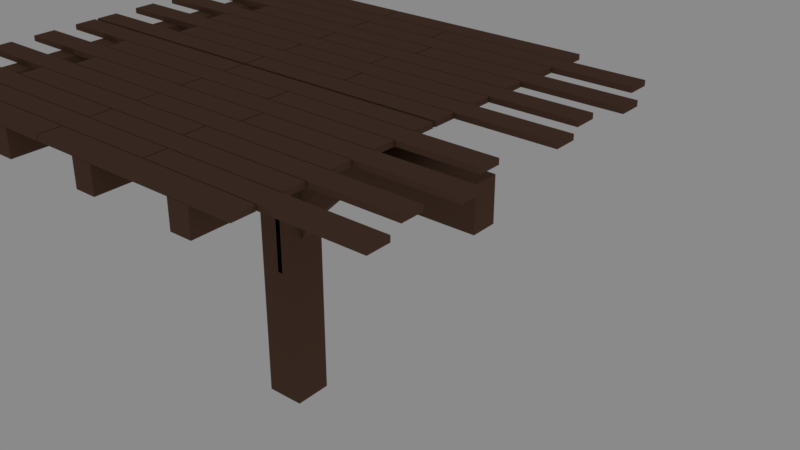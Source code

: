 # Source: Sketchfab_2017_11_01_17_15_02.blend  (saved by Blender 2.78.0; exported with 4.5.12 LTS)
import bpy
from mathutils import Matrix  # noqa: F401  (used for matrix-valued properties, if any)

bpy.ops.wm.read_factory_settings(use_empty=True)
scene = bpy.context.scene
scene.name = 'Scene'

# ---- collections
col_collection_1 = bpy.data.collections.new('Collection 1'); scene.collection.children.link(col_collection_1)
col_collection_2 = bpy.data.collections.new('Collection 2'); scene.collection.children.link(col_collection_2)

# ---- materials (node trees are filled in below, after node groups)
mat_wood_1 = bpy.data.materials.new('wood_1')
mat_wood_1.alpha_threshold = 0.0
mat_wood_1.diffuse_color = (0.147, 0.08228, 0.05613, 1.0)
mat_wood_1.roughness = 0.5
mat_bois = bpy.data.materials.new('bois')
mat_bois.alpha_threshold = 0.0
mat_bois.diffuse_color = (0.147, 0.08228, 0.05613, 1.0)
mat_bois.roughness = 0.5

# ---- material node trees
mat_wood_1.use_nodes = True; mat_wood_1.node_tree.nodes.clear()
_N = mat_wood_1.node_tree.nodes; _L = mat_wood_1.node_tree.links
n0 = _N.new('ShaderNodeOutputMaterial'); n0.name = 'Material Output'; n0.location = (300, 300)
n1 = _N.new('ShaderNodeBsdfDiffuse'); n1.name = 'Diffuse BSDF'; n1.location = (10, 300)
n1.inputs[0].default_value = (0.147, 0.08228, 0.05613, 1.0)
_L.new(n1.outputs[0], n0.inputs[0])
n0.is_active_output = True
mat_bois.use_nodes = True; mat_bois.node_tree.nodes.clear()
_N = mat_bois.node_tree.nodes; _L = mat_bois.node_tree.links
n0 = _N.new('ShaderNodeOutputMaterial'); n0.name = 'Material Output'; n0.location = (300, 300)
n1 = _N.new('ShaderNodeBsdfDiffuse'); n1.name = 'Diffuse BSDF'; n1.location = (10, 300)
n1.inputs[0].default_value = (0.147, 0.08228, 0.05613, 1.0)
_L.new(n1.outputs[0], n0.inputs[0])
n0.is_active_output = True

# ---- world
world_world = bpy.data.worlds.new('World'); scene.world = world_world
world_world.use_nodes = True; world_world.node_tree.nodes.clear()
_N = world_world.node_tree.nodes; _L = world_world.node_tree.links
n0 = _N.new('ShaderNodeOutputWorld'); n0.name = 'World Output'; n0.location = (300, 300)
n1 = _N.new('ShaderNodeBackground'); n1.name = 'Background'; n1.location = (10, 300)
n1.inputs[0].default_value = (0.05088, 0.05088, 0.05088, 1.0)
n1.inputs[1].default_value = 5.0
_L.new(n1.outputs[0], n0.inputs[0])
n0.is_active_output = True
world_world.color = (0.05088, 0.05088, 0.05088)
world_world.use_sun_shadow = False
world_world.sun_shadow_jitter_overblur = 0.0
world_world.cycles.sampling_method = 'MANUAL'

# ---- meshes
me_cube_004 = bpy.data.meshes.new('Cube.004')
me_cube_004.from_pydata([(-2.0, -0.12, 2.3), (-2.0, -0.12, 2.7), (-2.0, 0.12, 2.3), (-2.0, 0.12, 2.7), (2.0, -0.12, 2.3), (2.0, -0.12, 2.7), (2.0, 0.12, 2.3), (2.0, 0.12, 2.7), (-0.18, 0.18, 2.384e-07), (-0.18, 0.18, 2.946), (0.18, 0.18, 2.384e-07), (0.18, 0.18, 2.946), (-0.18, -0.18, 2.384e-07), (-0.18, -0.18, 2.946), (0.18, -0.18, 2.384e-07), (0.18, -0.18, 2.946), (-0.3229, 0.0648, 1.859), (-0.3613, 0.0648, 2.126), (-0.18, 0.0648, 1.621), (-0.18, 0.0648, 1.937), (-0.3229, -0.0648, 1.859), (-0.3613, -0.0648, 2.126), (-0.18, -0.0648, 1.621), (-0.18, -0.0648, 1.937), (-0.5318, 0.0648, 2.066), (-0.5763, 0.0648, 2.249), (-0.5763, -0.0648, 2.249), (-0.5318, -0.0648, 2.066), (-0.8137, 0.0648, 2.249), (-0.6723, 0.0648, 2.249), (-0.6723, -0.0648, 2.249), (-0.8137, -0.0648, 2.249), (-1.004, 0.09693, 2.249), (-1.004, 0.09693, 2.299), (-0.4263, 0.09693, 2.249), (-0.4263, 0.09693, 2.299), (-1.004, -0.09693, 2.249), (-1.004, -0.09693, 2.299), (-0.4263, -0.09693, 2.249), (-0.4263, -0.09693, 2.299), (0.3229, 0.0648, 1.859), (0.3613, 0.0648, 2.126), (0.18, 0.0648, 1.621), (0.18, 0.0648, 1.937), (0.3229, -0.0648, 1.859), (0.3613, -0.0648, 2.126), (0.18, -0.0648, 1.621), (0.18, -0.0648, 1.937), (0.5318, 0.0648, 2.066), (0.5763, 0.0648, 2.249), (0.5763, -0.0648, 2.249), (0.5318, -0.0648, 2.066), (0.8137, 0.0648, 2.249), (0.6723, 0.0648, 2.249), (0.6723, -0.0648, 2.249), (0.8137, -0.0648, 2.249), (1.004, 0.09693, 2.249), (1.004, 0.09693, 2.299), (0.4263, 0.09693, 2.249), (0.4263, 0.09693, 2.299), (1.004, -0.09693, 2.249), (1.004, -0.09693, 2.299), (0.4263, -0.09693, 2.249), (0.4263, -0.09693, 2.299)], [], [(0, 1, 3, 2), (2, 3, 7, 6), (6, 7, 5, 4), (4, 5, 1, 0), (2, 6, 4, 0), (7, 3, 1, 5), (8, 9, 11, 10), (10, 11, 15, 14), (14, 15, 13, 12), (12, 13, 9, 8), (15, 11, 9, 13), (16, 17, 19, 18), (40, 48, 51, 44), (22, 23, 21, 20), (16, 20, 27, 24), (18, 22, 20, 16), (23, 19, 17, 21), (46, 44, 45, 47), (21, 17, 25, 26), (20, 21, 26, 27), (17, 16, 24, 25), (40, 42, 43, 41), (27, 26, 30, 31), (24, 27, 31, 28), (25, 24, 28, 29), (32, 33, 35, 34), (34, 35, 39, 38), (38, 39, 37, 36), (36, 37, 33, 32), (34, 38, 36, 32), (39, 35, 33, 37), (42, 40, 44, 46), (47, 45, 41, 43), (45, 50, 49, 41), (44, 51, 50, 45), (41, 49, 48, 40), (51, 55, 54, 50), (48, 52, 55, 51), (49, 53, 52, 48), (56, 58, 59, 57), (58, 62, 63, 59), (62, 60, 61, 63), (60, 56, 57, 61), (58, 56, 60, 62), (63, 61, 57, 59)])
me_cube_004.materials.append(mat_wood_1)
me_cube_004.use_remesh_preserve_volume = False
me_cube_004.use_remesh_preserve_attributes = False
me_cube_004.use_mirror_vertex_groups = False
me_cube_004.update()
me_cube_003 = bpy.data.meshes.new('Cube.003')
me_cube_003.from_pydata([(0.0, 1.759, 0.25), (0.0, 1.759, 0.3), (0.0, 1.971, 0.25), (0.0, 1.971, 0.3), (1.988, 1.759, 0.25), (1.988, 1.759, 0.3), (1.988, 1.971, 0.25), (1.988, 1.971, 0.3), (1.5, 1.971, 0.25), (0.5, 1.971, 0.25), (0.5, 1.971, 0.3), (1.5, 1.971, 0.3), (0.5, 1.759, 0.25), (1.5, 1.759, 0.25), (1.5, 1.759, 0.3), (0.5, 1.759, 0.3), (0.7416, 1.54, 0.25), (0.7416, 1.54, 0.3), (0.7416, 1.751, 0.25), (0.7416, 1.751, 0.3), (2.729, 1.54, 0.25), (2.729, 1.54, 0.3), (2.729, 1.751, 0.25), (2.729, 1.751, 0.3), (2.242, 1.751, 0.25), (1.742, 1.751, 0.25), (1.742, 1.751, 0.3), (2.242, 1.751, 0.3), (1.742, 1.54, 0.25), (2.242, 1.54, 0.25), (2.242, 1.54, 0.3), (1.742, 1.54, 0.3), (0.0, 1.32, 0.25), (0.0, 1.32, 0.3), (0.0, 1.532, 0.25), (0.0, 1.532, 0.3), (1.988, 1.32, 0.25), (1.988, 1.32, 0.3), (1.988, 1.532, 0.25), (1.988, 1.532, 0.3), (1.5, 1.532, 0.25), (1.0, 1.532, 0.25), (1.0, 1.532, 0.3), (1.5, 1.532, 0.3), (1.0, 1.32, 0.25), (1.5, 1.32, 0.25), (1.5, 1.32, 0.3), (1.0, 1.32, 0.3), (0.9173, 1.101, 0.25), (0.9173, 1.101, 0.3), (0.9173, 1.312, 0.25), (0.9173, 1.312, 0.3), (2.905, 1.101, 0.25), (2.905, 1.101, 0.3), (2.905, 1.312, 0.25), (2.905, 1.312, 0.3), (2.417, 1.312, 0.25), (1.917, 1.312, 0.25), (1.917, 1.312, 0.3), (2.417, 1.312, 0.3), (1.917, 1.101, 0.25), (2.417, 1.101, 0.25), (2.417, 1.101, 0.3), (1.917, 1.101, 0.3), (0.0, 0.8812, 0.25), (0.0, 0.8812, 0.3), (0.0, 1.093, 0.25), (0.0, 1.093, 0.3), (1.988, 0.8812, 0.25), (1.988, 0.8812, 0.3), (1.988, 1.093, 0.25), (1.988, 1.093, 0.3), (1.5, 1.093, 0.25), (0.5, 1.093, 0.25), (0.5, 1.093, 0.3), (1.5, 1.093, 0.3), (0.5, 0.8812, 0.25), (1.5, 0.8812, 0.25), (1.5, 0.8812, 0.3), (0.5, 0.8812, 0.3), (0.7928, 0.6616, 0.25), (0.7928, 0.6616, 0.3), (0.7928, 0.8729, 0.25), (0.7928, 0.8729, 0.3), (2.781, 0.6616, 0.25), (2.781, 0.6616, 0.3), (2.781, 0.8729, 0.25), (2.781, 0.8729, 0.3), (2.293, 0.8729, 0.25), (1.793, 0.8729, 0.25), (1.793, 0.8729, 0.3), (2.293, 0.8729, 0.3), (1.793, 0.6616, 0.25), (2.293, 0.6616, 0.25), (2.293, 0.6616, 0.3), (1.793, 0.6616, 0.3), (0.0, 0.442, 0.25), (0.0, 0.442, 0.3), (0.0, 0.6533, 0.25), (0.0, 0.6533, 0.3), (1.988, 0.442, 0.25), (1.988, 0.442, 0.3), (1.988, 0.6533, 0.25), (1.988, 0.6533, 0.3), (1.5, 0.6533, 0.25), (1.0, 0.6533, 0.25), (1.0, 0.6533, 0.3), (1.5, 0.6533, 0.3), (1.0, 0.442, 0.25), (1.5, 0.442, 0.25), (1.5, 0.442, 0.3), (1.0, 0.442, 0.3), (0.9, 0.2224, 0.25), (0.9, 0.2224, 0.3), (0.9, 0.4338, 0.25), (0.9, 0.4338, 0.3), (2.888, 0.2224, 0.25), (2.888, 0.2224, 0.3), (2.888, 0.4338, 0.25), (2.888, 0.4338, 0.3), (2.4, 0.4338, 0.25), (1.9, 0.4338, 0.25), (1.9, 0.4338, 0.3), (2.4, 0.4338, 0.3), (1.9, 0.2224, 0.25), (2.4, 0.2224, 0.25), (2.4, 0.2224, 0.3), (1.9, 0.2224, 0.3), (0.0, 0.002845, 0.25), (0.0, 0.002845, 0.3), (0.0, 0.2142, 0.25), (0.0, 0.2142, 0.3), (1.988, 0.002845, 0.25), (1.988, 0.002845, 0.3), (1.988, 0.2142, 0.25), (1.988, 0.2142, 0.3), (1.5, 0.2142, 0.25), (0.5, 0.2142, 0.25), (0.5, 0.2142, 0.3), (1.5, 0.2142, 0.3), (0.5, 0.002845, 0.25), (1.5, 0.002845, 0.25), (1.5, 0.002845, 0.3), (0.5, 0.002845, 0.3), (0.4, 0.0001073, 0.0), (0.4, 0.0001073, 0.25), (0.4, 1.995, 0.0), (0.4, 1.995, 0.25), (0.6, 0.0001073, 0.0), (0.6, 0.0001073, 0.25), (0.6, 1.995, 0.0), (0.6, 1.995, 0.25), (1.4, 0.0001073, 0.0), (1.4, 0.0001073, 0.25), (1.4, 1.995, 0.0), (1.4, 1.995, 0.25), (1.6, 0.0001073, 0.0), (1.6, 0.0001073, 0.25), (1.6, 1.995, 0.0), (1.6, 1.995, 0.25)], [], [(0, 1, 3, 2), (8, 11, 7, 6), (6, 7, 5, 4), (12, 15, 1, 0), (8, 6, 4, 13), (10, 3, 1, 15), (7, 11, 14, 5), (8, 13, 12, 9), (2, 9, 12, 0), (14, 15, 12, 13), (4, 5, 14, 13), (10, 11, 8, 9), (2, 3, 10, 9), (42, 35, 33, 47), (16, 17, 19, 18), (24, 27, 23, 22), (22, 23, 21, 20), (19, 26, 25, 18), (24, 22, 20, 29), (18, 25, 28, 16), (23, 27, 30, 21), (27, 26, 31, 30), (28, 31, 17, 16), (25, 24, 29, 28), (20, 21, 30, 29), (29, 30, 31, 28), (58, 51, 49, 63), (25, 26, 27, 24), (32, 33, 35, 34), (40, 43, 39, 38), (38, 39, 37, 36), (35, 42, 41, 34), (40, 38, 36, 45), (34, 41, 44, 32), (39, 43, 46, 37), (43, 42, 47, 46), (44, 47, 33, 32), (41, 40, 45, 44), (36, 37, 46, 45), (45, 46, 47, 44), (74, 79, 78, 75), (41, 42, 43, 40), (48, 49, 51, 50), (56, 59, 55, 54), (54, 55, 53, 52), (51, 58, 57, 50), (56, 54, 52, 61), (50, 57, 60, 48), (55, 59, 62, 53), (59, 58, 63, 62), (60, 63, 49, 48), (57, 56, 61, 60), (52, 53, 62, 61), (61, 62, 63, 60), (90, 83, 81, 95), (57, 58, 59, 56), (64, 65, 67, 66), (72, 75, 71, 70), (70, 71, 69, 68), (76, 79, 65, 64), (72, 70, 68, 77), (74, 67, 65, 79), (71, 75, 78, 69), (72, 77, 76, 73), (66, 73, 76, 64), (78, 79, 76, 77), (68, 69, 78, 77), (74, 75, 72, 73), (66, 67, 74, 73), (106, 99, 97, 111), (80, 81, 83, 82), (88, 91, 87, 86), (86, 87, 85, 84), (83, 90, 89, 82), (88, 86, 84, 93), (82, 89, 92, 80), (87, 91, 94, 85), (91, 90, 95, 94), (92, 95, 81, 80), (89, 88, 93, 92), (84, 85, 94, 93), (93, 94, 95, 92), (122, 115, 113, 127), (89, 90, 91, 88), (96, 97, 99, 98), (104, 107, 103, 102), (102, 103, 101, 100), (99, 106, 105, 98), (104, 102, 100, 109), (98, 105, 108, 96), (103, 107, 110, 101), (107, 106, 111, 110), (108, 111, 97, 96), (105, 104, 109, 108), (100, 101, 110, 109), (109, 110, 111, 108), (138, 143, 142, 139), (105, 106, 107, 104), (112, 113, 115, 114), (120, 123, 119, 118), (118, 119, 117, 116), (115, 122, 121, 114), (120, 118, 116, 125), (114, 121, 124, 112), (119, 123, 126, 117), (123, 122, 127, 126), (124, 127, 113, 112), (121, 120, 125, 124), (116, 117, 126, 125), (125, 126, 127, 124), (121, 122, 123, 120), (128, 129, 131, 130), (136, 139, 135, 134), (134, 135, 133, 132), (140, 143, 129, 128), (136, 134, 132, 141), (138, 131, 129, 143), (135, 139, 142, 133), (136, 141, 140, 137), (130, 137, 140, 128), (142, 143, 140, 141), (132, 133, 142, 141), (138, 139, 136, 137), (130, 131, 138, 137), (144, 145, 147, 146), (146, 147, 151, 150), (150, 151, 149, 148), (148, 149, 145, 144), (146, 150, 148, 144), (151, 147, 145, 149), (152, 153, 155, 154), (154, 155, 159, 158), (158, 159, 157, 156), (156, 157, 153, 152), (154, 158, 156, 152), (159, 155, 153, 157), (10, 15, 14, 11), (26, 19, 17, 31)])
me_cube_003.materials.append(mat_bois)
me_cube_003.use_remesh_preserve_volume = False
me_cube_003.use_remesh_preserve_attributes = False
me_cube_003.use_mirror_vertex_groups = False
me_cube_003.update()
me_cube_002 = bpy.data.meshes.new('Cube.002')
me_cube_002.from_pydata([(0.0, 1.759, 0.25), (0.0, 1.759, 0.3), (0.0, 1.971, 0.25), (0.0, 1.971, 0.3), (1.988, 1.759, 0.25), (1.988, 1.759, 0.3), (1.988, 1.971, 0.25), (1.988, 1.971, 0.3), (1.5, 1.971, 0.25), (0.5, 1.971, 0.25), (0.5, 1.971, 0.3), (1.5, 1.971, 0.3), (0.5, 1.759, 0.25), (1.5, 1.759, 0.25), (1.5, 1.759, 0.3), (0.5, 1.759, 0.3), (0.7416, 1.54, 0.25), (0.7416, 1.54, 0.3), (0.7416, 1.751, 0.25), (0.7416, 1.751, 0.3), (2.729, 1.54, 0.25), (2.729, 1.54, 0.3), (2.729, 1.751, 0.25), (2.729, 1.751, 0.3), (2.242, 1.751, 0.25), (1.742, 1.751, 0.25), (1.742, 1.751, 0.3), (2.242, 1.751, 0.3), (1.742, 1.54, 0.25), (2.242, 1.54, 0.25), (2.242, 1.54, 0.3), (1.742, 1.54, 0.3), (0.0, 1.32, 0.25), (0.0, 1.32, 0.3), (0.0, 1.532, 0.25), (0.0, 1.532, 0.3), (1.988, 1.32, 0.25), (1.988, 1.32, 0.3), (1.988, 1.532, 0.25), (1.988, 1.532, 0.3), (1.5, 1.532, 0.25), (1.0, 1.532, 0.25), (1.0, 1.532, 0.3), (1.5, 1.532, 0.3), (1.0, 1.32, 0.25), (1.5, 1.32, 0.25), (1.5, 1.32, 0.3), (1.0, 1.32, 0.3), (0.9173, 1.101, 0.25), (0.9173, 1.101, 0.3), (0.9173, 1.312, 0.25), (0.9173, 1.312, 0.3), (2.905, 1.101, 0.25), (2.905, 1.101, 0.3), (2.905, 1.312, 0.25), (2.905, 1.312, 0.3), (2.417, 1.312, 0.25), (1.917, 1.312, 0.25), (1.917, 1.312, 0.3), (2.417, 1.312, 0.3), (1.917, 1.101, 0.25), (2.417, 1.101, 0.25), (2.417, 1.101, 0.3), (1.917, 1.101, 0.3), (0.0, 0.8812, 0.25), (0.0, 0.8812, 0.3), (0.0, 1.093, 0.25), (0.0, 1.093, 0.3), (1.988, 0.8812, 0.25), (1.988, 0.8812, 0.3), (1.988, 1.093, 0.25), (1.988, 1.093, 0.3), (1.5, 1.093, 0.25), (0.5, 1.093, 0.25), (0.5, 1.093, 0.3), (1.5, 1.093, 0.3), (0.5, 0.8812, 0.25), (1.5, 0.8812, 0.25), (1.5, 0.8812, 0.3), (0.5, 0.8812, 0.3), (0.7928, 0.6616, 0.25), (0.7928, 0.6616, 0.3), (0.7928, 0.8729, 0.25), (0.7928, 0.8729, 0.3), (2.781, 0.6616, 0.25), (2.781, 0.6616, 0.3), (2.781, 0.8729, 0.25), (2.781, 0.8729, 0.3), (2.293, 0.8729, 0.25), (1.793, 0.8729, 0.25), (1.793, 0.8729, 0.3), (2.293, 0.8729, 0.3), (1.793, 0.6616, 0.25), (2.293, 0.6616, 0.25), (2.293, 0.6616, 0.3), (1.793, 0.6616, 0.3), (0.0, 0.442, 0.25), (0.0, 0.442, 0.3), (0.0, 0.6533, 0.25), (0.0, 0.6533, 0.3), (1.988, 0.442, 0.25), (1.988, 0.442, 0.3), (1.988, 0.6533, 0.25), (1.988, 0.6533, 0.3), (1.5, 0.6533, 0.25), (1.0, 0.6533, 0.25), (1.0, 0.6533, 0.3), (1.5, 0.6533, 0.3), (1.0, 0.442, 0.25), (1.5, 0.442, 0.25), (1.5, 0.442, 0.3), (1.0, 0.442, 0.3), (0.9, 0.2224, 0.25), (0.9, 0.2224, 0.3), (0.9, 0.4338, 0.25), (0.9, 0.4338, 0.3), (2.888, 0.2224, 0.25), (2.888, 0.2224, 0.3), (2.888, 0.4338, 0.25), (2.888, 0.4338, 0.3), (2.4, 0.4338, 0.25), (1.9, 0.4338, 0.25), (1.9, 0.4338, 0.3), (2.4, 0.4338, 0.3), (1.9, 0.2224, 0.25), (2.4, 0.2224, 0.25), (2.4, 0.2224, 0.3), (1.9, 0.2224, 0.3), (0.0, 0.002845, 0.25), (0.0, 0.002845, 0.3), (0.0, 0.2142, 0.25), (0.0, 0.2142, 0.3), (1.988, 0.002845, 0.25), (1.988, 0.002845, 0.3), (1.988, 0.2142, 0.25), (1.988, 0.2142, 0.3), (1.5, 0.2142, 0.25), (0.5, 0.2142, 0.25), (0.5, 0.2142, 0.3), (1.5, 0.2142, 0.3), (0.5, 0.002845, 0.25), (1.5, 0.002845, 0.25), (1.5, 0.002845, 0.3), (0.5, 0.002845, 0.3), (0.4, 0.0001073, 0.0), (0.4, 0.0001073, 0.25), (0.4, 1.995, 0.0), (0.4, 1.995, 0.25), (0.6, 0.0001073, 0.0), (0.6, 0.0001073, 0.25), (0.6, 1.995, 0.0), (0.6, 1.995, 0.25), (1.4, 0.0001073, 0.0), (1.4, 0.0001073, 0.25), (1.4, 1.995, 0.0), (1.4, 1.995, 0.25), (1.6, 0.0001073, 0.0), (1.6, 0.0001073, 0.25), (1.6, 1.995, 0.0), (1.6, 1.995, 0.25)], [], [(0, 1, 3, 2), (8, 11, 7, 6), (6, 7, 5, 4), (12, 15, 1, 0), (8, 6, 4, 13), (10, 3, 1, 15), (7, 11, 14, 5), (8, 13, 12, 9), (2, 9, 12, 0), (14, 15, 12, 13), (4, 5, 14, 13), (10, 11, 8, 9), (2, 3, 10, 9), (42, 35, 33, 47), (16, 17, 19, 18), (24, 27, 23, 22), (22, 23, 21, 20), (19, 26, 25, 18), (24, 22, 20, 29), (18, 25, 28, 16), (23, 27, 30, 21), (27, 26, 31, 30), (28, 31, 17, 16), (25, 24, 29, 28), (20, 21, 30, 29), (29, 30, 31, 28), (58, 51, 49, 63), (25, 26, 27, 24), (32, 33, 35, 34), (40, 43, 39, 38), (38, 39, 37, 36), (35, 42, 41, 34), (40, 38, 36, 45), (34, 41, 44, 32), (39, 43, 46, 37), (43, 42, 47, 46), (44, 47, 33, 32), (41, 40, 45, 44), (36, 37, 46, 45), (45, 46, 47, 44), (74, 79, 78, 75), (41, 42, 43, 40), (48, 49, 51, 50), (56, 59, 55, 54), (54, 55, 53, 52), (51, 58, 57, 50), (56, 54, 52, 61), (50, 57, 60, 48), (55, 59, 62, 53), (59, 58, 63, 62), (60, 63, 49, 48), (57, 56, 61, 60), (52, 53, 62, 61), (61, 62, 63, 60), (90, 83, 81, 95), (57, 58, 59, 56), (64, 65, 67, 66), (72, 75, 71, 70), (70, 71, 69, 68), (76, 79, 65, 64), (72, 70, 68, 77), (74, 67, 65, 79), (71, 75, 78, 69), (72, 77, 76, 73), (66, 73, 76, 64), (78, 79, 76, 77), (68, 69, 78, 77), (74, 75, 72, 73), (66, 67, 74, 73), (106, 99, 97, 111), (80, 81, 83, 82), (88, 91, 87, 86), (86, 87, 85, 84), (83, 90, 89, 82), (88, 86, 84, 93), (82, 89, 92, 80), (87, 91, 94, 85), (91, 90, 95, 94), (92, 95, 81, 80), (89, 88, 93, 92), (84, 85, 94, 93), (93, 94, 95, 92), (122, 115, 113, 127), (89, 90, 91, 88), (96, 97, 99, 98), (104, 107, 103, 102), (102, 103, 101, 100), (99, 106, 105, 98), (104, 102, 100, 109), (98, 105, 108, 96), (103, 107, 110, 101), (107, 106, 111, 110), (108, 111, 97, 96), (105, 104, 109, 108), (100, 101, 110, 109), (109, 110, 111, 108), (138, 143, 142, 139), (105, 106, 107, 104), (112, 113, 115, 114), (120, 123, 119, 118), (118, 119, 117, 116), (115, 122, 121, 114), (120, 118, 116, 125), (114, 121, 124, 112), (119, 123, 126, 117), (123, 122, 127, 126), (124, 127, 113, 112), (121, 120, 125, 124), (116, 117, 126, 125), (125, 126, 127, 124), (121, 122, 123, 120), (128, 129, 131, 130), (136, 139, 135, 134), (134, 135, 133, 132), (140, 143, 129, 128), (136, 134, 132, 141), (138, 131, 129, 143), (135, 139, 142, 133), (136, 141, 140, 137), (130, 137, 140, 128), (142, 143, 140, 141), (132, 133, 142, 141), (138, 139, 136, 137), (130, 131, 138, 137), (144, 145, 147, 146), (146, 147, 151, 150), (150, 151, 149, 148), (148, 149, 145, 144), (146, 150, 148, 144), (151, 147, 145, 149), (152, 153, 155, 154), (154, 155, 159, 158), (158, 159, 157, 156), (156, 157, 153, 152), (154, 158, 156, 152), (159, 155, 153, 157), (10, 15, 14, 11), (26, 19, 17, 31)])
me_cube_002.materials.append(mat_bois)
me_cube_002.use_remesh_preserve_volume = False
me_cube_002.use_remesh_preserve_attributes = False
me_cube_002.use_mirror_vertex_groups = False
me_cube_002.update()
me_cube_001 = bpy.data.meshes.new('Cube.001')
me_cube_001.from_pydata([(0.0, 1.759, 0.25), (0.0, 1.759, 0.3), (0.0, 1.971, 0.25), (0.0, 1.971, 0.3), (1.988, 1.759, 0.25), (1.988, 1.759, 0.3), (1.988, 1.971, 0.25), (1.988, 1.971, 0.3), (1.5, 1.971, 0.25), (0.5, 1.971, 0.25), (0.5, 1.971, 0.3), (1.5, 1.971, 0.3), (0.5, 1.759, 0.25), (1.5, 1.759, 0.25), (1.5, 1.759, 0.3), (0.5, 1.759, 0.3), (0.7416, 1.54, 0.25), (0.7416, 1.54, 0.3), (0.7416, 1.751, 0.25), (0.7416, 1.751, 0.3), (2.729, 1.54, 0.25), (2.729, 1.54, 0.3), (2.729, 1.751, 0.25), (2.729, 1.751, 0.3), (2.242, 1.751, 0.25), (1.742, 1.751, 0.25), (1.742, 1.751, 0.3), (2.242, 1.751, 0.3), (1.742, 1.54, 0.25), (2.242, 1.54, 0.25), (2.242, 1.54, 0.3), (1.742, 1.54, 0.3), (0.0, 1.32, 0.25), (0.0, 1.32, 0.3), (0.0, 1.532, 0.25), (0.0, 1.532, 0.3), (1.988, 1.32, 0.25), (1.988, 1.32, 0.3), (1.988, 1.532, 0.25), (1.988, 1.532, 0.3), (1.5, 1.532, 0.25), (1.0, 1.532, 0.25), (1.0, 1.532, 0.3), (1.5, 1.532, 0.3), (1.0, 1.32, 0.25), (1.5, 1.32, 0.25), (1.5, 1.32, 0.3), (1.0, 1.32, 0.3), (0.9173, 1.101, 0.25), (0.9173, 1.101, 0.3), (0.9173, 1.312, 0.25), (0.9173, 1.312, 0.3), (2.905, 1.101, 0.25), (2.905, 1.101, 0.3), (2.905, 1.312, 0.25), (2.905, 1.312, 0.3), (2.417, 1.312, 0.25), (1.917, 1.312, 0.25), (1.917, 1.312, 0.3), (2.417, 1.312, 0.3), (1.917, 1.101, 0.25), (2.417, 1.101, 0.25), (2.417, 1.101, 0.3), (1.917, 1.101, 0.3), (0.0, 0.8812, 0.25), (0.0, 0.8812, 0.3), (0.0, 1.093, 0.25), (0.0, 1.093, 0.3), (1.988, 0.8812, 0.25), (1.988, 0.8812, 0.3), (1.988, 1.093, 0.25), (1.988, 1.093, 0.3), (1.5, 1.093, 0.25), (0.5, 1.093, 0.25), (0.5, 1.093, 0.3), (1.5, 1.093, 0.3), (0.5, 0.8812, 0.25), (1.5, 0.8812, 0.25), (1.5, 0.8812, 0.3), (0.5, 0.8812, 0.3), (0.7928, 0.6616, 0.25), (0.7928, 0.6616, 0.3), (0.7928, 0.8729, 0.25), (0.7928, 0.8729, 0.3), (2.781, 0.6616, 0.25), (2.781, 0.6616, 0.3), (2.781, 0.8729, 0.25), (2.781, 0.8729, 0.3), (2.293, 0.8729, 0.25), (1.793, 0.8729, 0.25), (1.793, 0.8729, 0.3), (2.293, 0.8729, 0.3), (1.793, 0.6616, 0.25), (2.293, 0.6616, 0.25), (2.293, 0.6616, 0.3), (1.793, 0.6616, 0.3), (0.0, 0.442, 0.25), (0.0, 0.442, 0.3), (0.0, 0.6533, 0.25), (0.0, 0.6533, 0.3), (1.988, 0.442, 0.25), (1.988, 0.442, 0.3), (1.988, 0.6533, 0.25), (1.988, 0.6533, 0.3), (1.5, 0.6533, 0.25), (1.0, 0.6533, 0.25), (1.0, 0.6533, 0.3), (1.5, 0.6533, 0.3), (1.0, 0.442, 0.25), (1.5, 0.442, 0.25), (1.5, 0.442, 0.3), (1.0, 0.442, 0.3), (0.9, 0.2224, 0.25), (0.9, 0.2224, 0.3), (0.9, 0.4338, 0.25), (0.9, 0.4338, 0.3), (2.888, 0.2224, 0.25), (2.888, 0.2224, 0.3), (2.888, 0.4338, 0.25), (2.888, 0.4338, 0.3), (2.4, 0.4338, 0.25), (1.9, 0.4338, 0.25), (1.9, 0.4338, 0.3), (2.4, 0.4338, 0.3), (1.9, 0.2224, 0.25), (2.4, 0.2224, 0.25), (2.4, 0.2224, 0.3), (1.9, 0.2224, 0.3), (0.0, 0.002845, 0.25), (0.0, 0.002845, 0.3), (0.0, 0.2142, 0.25), (0.0, 0.2142, 0.3), (1.988, 0.002845, 0.25), (1.988, 0.002845, 0.3), (1.988, 0.2142, 0.25), (1.988, 0.2142, 0.3), (1.5, 0.2142, 0.25), (0.5, 0.2142, 0.25), (0.5, 0.2142, 0.3), (1.5, 0.2142, 0.3), (0.5, 0.002845, 0.25), (1.5, 0.002845, 0.25), (1.5, 0.002845, 0.3), (0.5, 0.002845, 0.3), (0.4, 0.0001073, 0.0), (0.4, 0.0001073, 0.25), (0.4, 1.995, 0.0), (0.4, 1.995, 0.25), (0.6, 0.0001073, 0.0), (0.6, 0.0001073, 0.25), (0.6, 1.995, 0.0), (0.6, 1.995, 0.25), (1.4, 0.0001073, 0.0), (1.4, 0.0001073, 0.25), (1.4, 1.995, 0.0), (1.4, 1.995, 0.25), (1.6, 0.0001073, 0.0), (1.6, 0.0001073, 0.25), (1.6, 1.995, 0.0), (1.6, 1.995, 0.25)], [], [(0, 1, 3, 2), (8, 11, 7, 6), (6, 7, 5, 4), (12, 15, 1, 0), (8, 6, 4, 13), (10, 3, 1, 15), (7, 11, 14, 5), (8, 13, 12, 9), (2, 9, 12, 0), (14, 15, 12, 13), (4, 5, 14, 13), (10, 11, 8, 9), (2, 3, 10, 9), (42, 35, 33, 47), (16, 17, 19, 18), (24, 27, 23, 22), (22, 23, 21, 20), (19, 26, 25, 18), (24, 22, 20, 29), (18, 25, 28, 16), (23, 27, 30, 21), (27, 26, 31, 30), (28, 31, 17, 16), (25, 24, 29, 28), (20, 21, 30, 29), (29, 30, 31, 28), (58, 51, 49, 63), (25, 26, 27, 24), (32, 33, 35, 34), (40, 43, 39, 38), (38, 39, 37, 36), (35, 42, 41, 34), (40, 38, 36, 45), (34, 41, 44, 32), (39, 43, 46, 37), (43, 42, 47, 46), (44, 47, 33, 32), (41, 40, 45, 44), (36, 37, 46, 45), (45, 46, 47, 44), (74, 79, 78, 75), (41, 42, 43, 40), (48, 49, 51, 50), (56, 59, 55, 54), (54, 55, 53, 52), (51, 58, 57, 50), (56, 54, 52, 61), (50, 57, 60, 48), (55, 59, 62, 53), (59, 58, 63, 62), (60, 63, 49, 48), (57, 56, 61, 60), (52, 53, 62, 61), (61, 62, 63, 60), (90, 83, 81, 95), (57, 58, 59, 56), (64, 65, 67, 66), (72, 75, 71, 70), (70, 71, 69, 68), (76, 79, 65, 64), (72, 70, 68, 77), (74, 67, 65, 79), (71, 75, 78, 69), (72, 77, 76, 73), (66, 73, 76, 64), (78, 79, 76, 77), (68, 69, 78, 77), (74, 75, 72, 73), (66, 67, 74, 73), (106, 99, 97, 111), (80, 81, 83, 82), (88, 91, 87, 86), (86, 87, 85, 84), (83, 90, 89, 82), (88, 86, 84, 93), (82, 89, 92, 80), (87, 91, 94, 85), (91, 90, 95, 94), (92, 95, 81, 80), (89, 88, 93, 92), (84, 85, 94, 93), (93, 94, 95, 92), (122, 115, 113, 127), (89, 90, 91, 88), (96, 97, 99, 98), (104, 107, 103, 102), (102, 103, 101, 100), (99, 106, 105, 98), (104, 102, 100, 109), (98, 105, 108, 96), (103, 107, 110, 101), (107, 106, 111, 110), (108, 111, 97, 96), (105, 104, 109, 108), (100, 101, 110, 109), (109, 110, 111, 108), (138, 143, 142, 139), (105, 106, 107, 104), (112, 113, 115, 114), (120, 123, 119, 118), (118, 119, 117, 116), (115, 122, 121, 114), (120, 118, 116, 125), (114, 121, 124, 112), (119, 123, 126, 117), (123, 122, 127, 126), (124, 127, 113, 112), (121, 120, 125, 124), (116, 117, 126, 125), (125, 126, 127, 124), (121, 122, 123, 120), (128, 129, 131, 130), (136, 139, 135, 134), (134, 135, 133, 132), (140, 143, 129, 128), (136, 134, 132, 141), (138, 131, 129, 143), (135, 139, 142, 133), (136, 141, 140, 137), (130, 137, 140, 128), (142, 143, 140, 141), (132, 133, 142, 141), (138, 139, 136, 137), (130, 131, 138, 137), (144, 145, 147, 146), (146, 147, 151, 150), (150, 151, 149, 148), (148, 149, 145, 144), (146, 150, 148, 144), (151, 147, 145, 149), (152, 153, 155, 154), (154, 155, 159, 158), (158, 159, 157, 156), (156, 157, 153, 152), (154, 158, 156, 152), (159, 155, 153, 157), (10, 15, 14, 11), (26, 19, 17, 31)])
me_cube_001.materials.append(mat_bois)
me_cube_001.use_remesh_preserve_volume = False
me_cube_001.use_remesh_preserve_attributes = False
me_cube_001.use_mirror_vertex_groups = False
me_cube_001.update()
me_cube_005 = bpy.data.meshes.new('Cube.005')
me_cube_005.from_pydata([(0.0, 1.759, 0.25), (0.0, 1.759, 0.3), (0.0, 1.971, 0.25), (0.0, 1.971, 0.3), (1.988, 1.759, 0.25), (1.988, 1.759, 0.3), (1.988, 1.971, 0.25), (1.988, 1.971, 0.3), (1.5, 1.971, 0.25), (0.5, 1.971, 0.25), (0.5, 1.971, 0.3), (1.5, 1.971, 0.3), (0.5, 1.759, 0.25), (1.5, 1.759, 0.25), (1.5, 1.759, 0.3), (0.5, 1.759, 0.3), (0.7416, 1.54, 0.25), (0.7416, 1.54, 0.3), (0.7416, 1.751, 0.25), (0.7416, 1.751, 0.3), (2.729, 1.54, 0.25), (2.729, 1.54, 0.3), (2.729, 1.751, 0.25), (2.729, 1.751, 0.3), (2.242, 1.751, 0.25), (1.742, 1.751, 0.25), (1.742, 1.751, 0.3), (2.242, 1.751, 0.3), (1.742, 1.54, 0.25), (2.242, 1.54, 0.25), (2.242, 1.54, 0.3), (1.742, 1.54, 0.3), (0.0, 1.32, 0.25), (0.0, 1.32, 0.3), (0.0, 1.532, 0.25), (0.0, 1.532, 0.3), (1.988, 1.32, 0.25), (1.988, 1.32, 0.3), (1.988, 1.532, 0.25), (1.988, 1.532, 0.3), (1.5, 1.532, 0.25), (1.0, 1.532, 0.25), (1.0, 1.532, 0.3), (1.5, 1.532, 0.3), (1.0, 1.32, 0.25), (1.5, 1.32, 0.25), (1.5, 1.32, 0.3), (1.0, 1.32, 0.3), (0.9173, 1.101, 0.25), (0.9173, 1.101, 0.3), (0.9173, 1.312, 0.25), (0.9173, 1.312, 0.3), (2.905, 1.101, 0.25), (2.905, 1.101, 0.3), (2.905, 1.312, 0.25), (2.905, 1.312, 0.3), (2.417, 1.312, 0.25), (1.917, 1.312, 0.25), (1.917, 1.312, 0.3), (2.417, 1.312, 0.3), (1.917, 1.101, 0.25), (2.417, 1.101, 0.25), (2.417, 1.101, 0.3), (1.917, 1.101, 0.3), (0.0, 0.8812, 0.25), (0.0, 0.8812, 0.3), (0.0, 1.093, 0.25), (0.0, 1.093, 0.3), (1.988, 0.8812, 0.25), (1.988, 0.8812, 0.3), (1.988, 1.093, 0.25), (1.988, 1.093, 0.3), (1.5, 1.093, 0.25), (0.5, 1.093, 0.25), (0.5, 1.093, 0.3), (1.5, 1.093, 0.3), (0.5, 0.8812, 0.25), (1.5, 0.8812, 0.25), (1.5, 0.8812, 0.3), (0.5, 0.8812, 0.3), (0.7928, 0.6616, 0.25), (0.7928, 0.6616, 0.3), (0.7928, 0.8729, 0.25), (0.7928, 0.8729, 0.3), (2.781, 0.6616, 0.25), (2.781, 0.6616, 0.3), (2.781, 0.8729, 0.25), (2.781, 0.8729, 0.3), (2.293, 0.8729, 0.25), (1.793, 0.8729, 0.25), (1.793, 0.8729, 0.3), (2.293, 0.8729, 0.3), (1.793, 0.6616, 0.25), (2.293, 0.6616, 0.25), (2.293, 0.6616, 0.3), (1.793, 0.6616, 0.3), (0.0, 0.442, 0.25), (0.0, 0.442, 0.3), (0.0, 0.6533, 0.25), (0.0, 0.6533, 0.3), (1.988, 0.442, 0.25), (1.988, 0.442, 0.3), (1.988, 0.6533, 0.25), (1.988, 0.6533, 0.3), (1.5, 0.6533, 0.25), (1.0, 0.6533, 0.25), (1.0, 0.6533, 0.3), (1.5, 0.6533, 0.3), (1.0, 0.442, 0.25), (1.5, 0.442, 0.25), (1.5, 0.442, 0.3), (1.0, 0.442, 0.3), (0.9, 0.2224, 0.25), (0.9, 0.2224, 0.3), (0.9, 0.4338, 0.25), (0.9, 0.4338, 0.3), (2.888, 0.2224, 0.25), (2.888, 0.2224, 0.3), (2.888, 0.4338, 0.25), (2.888, 0.4338, 0.3), (2.4, 0.4338, 0.25), (1.9, 0.4338, 0.25), (1.9, 0.4338, 0.3), (2.4, 0.4338, 0.3), (1.9, 0.2224, 0.25), (2.4, 0.2224, 0.25), (2.4, 0.2224, 0.3), (1.9, 0.2224, 0.3), (0.0, 0.002845, 0.25), (0.0, 0.002845, 0.3), (0.0, 0.2142, 0.25), (0.0, 0.2142, 0.3), (1.988, 0.002845, 0.25), (1.988, 0.002845, 0.3), (1.988, 0.2142, 0.25), (1.988, 0.2142, 0.3), (1.5, 0.2142, 0.25), (0.5, 0.2142, 0.25), (0.5, 0.2142, 0.3), (1.5, 0.2142, 0.3), (0.5, 0.002845, 0.25), (1.5, 0.002845, 0.25), (1.5, 0.002845, 0.3), (0.5, 0.002845, 0.3), (0.4, 0.0001073, 0.0), (0.4, 0.0001073, 0.25), (0.4, 1.995, 0.0), (0.4, 1.995, 0.25), (0.6, 0.0001073, 0.0), (0.6, 0.0001073, 0.25), (0.6, 1.995, 0.0), (0.6, 1.995, 0.25), (1.4, 0.0001073, 0.0), (1.4, 0.0001073, 0.25), (1.4, 1.995, 0.0), (1.4, 1.995, 0.25), (1.6, 0.0001073, 0.0), (1.6, 0.0001073, 0.25), (1.6, 1.995, 0.0), (1.6, 1.995, 0.25)], [], [(0, 1, 3, 2), (8, 11, 7, 6), (6, 7, 5, 4), (12, 15, 1, 0), (8, 6, 4, 13), (10, 3, 1, 15), (7, 11, 14, 5), (8, 13, 12, 9), (2, 9, 12, 0), (14, 15, 12, 13), (4, 5, 14, 13), (10, 11, 8, 9), (2, 3, 10, 9), (42, 35, 33, 47), (16, 17, 19, 18), (24, 27, 23, 22), (22, 23, 21, 20), (19, 26, 25, 18), (24, 22, 20, 29), (18, 25, 28, 16), (23, 27, 30, 21), (27, 26, 31, 30), (28, 31, 17, 16), (25, 24, 29, 28), (20, 21, 30, 29), (29, 30, 31, 28), (58, 51, 49, 63), (25, 26, 27, 24), (32, 33, 35, 34), (40, 43, 39, 38), (38, 39, 37, 36), (35, 42, 41, 34), (40, 38, 36, 45), (34, 41, 44, 32), (39, 43, 46, 37), (43, 42, 47, 46), (44, 47, 33, 32), (41, 40, 45, 44), (36, 37, 46, 45), (45, 46, 47, 44), (74, 79, 78, 75), (41, 42, 43, 40), (48, 49, 51, 50), (56, 59, 55, 54), (54, 55, 53, 52), (51, 58, 57, 50), (56, 54, 52, 61), (50, 57, 60, 48), (55, 59, 62, 53), (59, 58, 63, 62), (60, 63, 49, 48), (57, 56, 61, 60), (52, 53, 62, 61), (61, 62, 63, 60), (90, 83, 81, 95), (57, 58, 59, 56), (64, 65, 67, 66), (72, 75, 71, 70), (70, 71, 69, 68), (76, 79, 65, 64), (72, 70, 68, 77), (74, 67, 65, 79), (71, 75, 78, 69), (72, 77, 76, 73), (66, 73, 76, 64), (78, 79, 76, 77), (68, 69, 78, 77), (74, 75, 72, 73), (66, 67, 74, 73), (106, 99, 97, 111), (80, 81, 83, 82), (88, 91, 87, 86), (86, 87, 85, 84), (83, 90, 89, 82), (88, 86, 84, 93), (82, 89, 92, 80), (87, 91, 94, 85), (91, 90, 95, 94), (92, 95, 81, 80), (89, 88, 93, 92), (84, 85, 94, 93), (93, 94, 95, 92), (122, 115, 113, 127), (89, 90, 91, 88), (96, 97, 99, 98), (104, 107, 103, 102), (102, 103, 101, 100), (99, 106, 105, 98), (104, 102, 100, 109), (98, 105, 108, 96), (103, 107, 110, 101), (107, 106, 111, 110), (108, 111, 97, 96), (105, 104, 109, 108), (100, 101, 110, 109), (109, 110, 111, 108), (138, 143, 142, 139), (105, 106, 107, 104), (112, 113, 115, 114), (120, 123, 119, 118), (118, 119, 117, 116), (115, 122, 121, 114), (120, 118, 116, 125), (114, 121, 124, 112), (119, 123, 126, 117), (123, 122, 127, 126), (124, 127, 113, 112), (121, 120, 125, 124), (116, 117, 126, 125), (125, 126, 127, 124), (121, 122, 123, 120), (128, 129, 131, 130), (136, 139, 135, 134), (134, 135, 133, 132), (140, 143, 129, 128), (136, 134, 132, 141), (138, 131, 129, 143), (135, 139, 142, 133), (136, 141, 140, 137), (130, 137, 140, 128), (142, 143, 140, 141), (132, 133, 142, 141), (138, 139, 136, 137), (130, 131, 138, 137), (144, 145, 147, 146), (146, 147, 151, 150), (150, 151, 149, 148), (148, 149, 145, 144), (146, 150, 148, 144), (151, 147, 145, 149), (152, 153, 155, 154), (154, 155, 159, 158), (158, 159, 157, 156), (156, 157, 153, 152), (154, 158, 156, 152), (159, 155, 153, 157), (10, 15, 14, 11), (26, 19, 17, 31)])
me_cube_005.materials.append(mat_bois)
me_cube_005.use_remesh_preserve_volume = False
me_cube_005.use_remesh_preserve_attributes = False
me_cube_005.use_mirror_vertex_groups = False
me_cube_005.update()
me_cube_006 = bpy.data.meshes.new('Cube.006')
me_cube_006.from_pydata([(0.05, -0.18, 1.3), (0.05, -0.18, 2.295), (7.868e-09, -0.18, 1.3), (7.868e-09, -0.18, 2.295), (0.05, 0.18, 1.3), (0.05, 0.18, 2.295), (-7.868e-09, 0.18, 1.3), (-7.868e-09, 0.18, 2.295), (0.19, -0.06, 1.86), (0.23, -0.06, 2.13), (0.05, -0.06, 1.62), (0.05, -0.06, 1.94), (0.19, 0.06, 1.86), (0.23, 0.06, 2.13), (0.05, 0.06, 1.62), (0.05, 0.06, 1.94), (0.4, -0.06, 2.07), (0.45, -0.06, 2.25), (0.45, 0.06, 2.25), (0.4, 0.06, 2.07), (0.68, -0.06, 2.25), (0.54, -0.06, 2.25), (0.54, 0.06, 2.25), (0.68, 0.06, 2.25), (0.87, -0.1, 2.25), (0.87, -0.1, 2.3), (0.3, -0.1, 2.25), (0.3, -0.1, 2.3), (0.87, 0.1, 2.25), (0.87, 0.1, 2.3), (0.3, 0.1, 2.25), (0.3, 0.1, 2.3)], [], [(0, 1, 3, 2), (6, 7, 5, 4), (4, 5, 1, 0), (7, 3, 1, 5), (8, 9, 11, 10), (14, 15, 13, 12), (8, 12, 19, 16), (10, 14, 12, 8), (15, 11, 9, 13), (13, 9, 17, 18), (12, 13, 18, 19), (9, 8, 16, 17), (19, 18, 22, 23), (16, 19, 23, 20), (17, 16, 20, 21), (24, 25, 27, 26), (26, 27, 31, 30), (30, 31, 29, 28), (28, 29, 25, 24), (26, 30, 28, 24), (31, 27, 25, 29), (6, 4, 0, 2)])
me_cube_006.materials.append(mat_bois)
me_cube_006.use_remesh_preserve_volume = False
me_cube_006.use_remesh_preserve_attributes = False
me_cube_006.use_mirror_vertex_groups = False
me_cube_006.update()

# ---- objects
ob_pillar_3m = bpy.data.objects.new('pillar_3m', me_cube_004)
ob_floor_2x2_003 = bpy.data.objects.new('floor_2x2.003', me_cube_003)
ob_floor_2x2_002 = bpy.data.objects.new('floor_2x2.002', me_cube_002)
ob_floor_2x2_001 = bpy.data.objects.new('floor_2x2.001', me_cube_001)
ob_floor_2x2 = bpy.data.objects.new('floor_2x2', me_cube_005)
ob_pillar_mini = bpy.data.objects.new('pillar_mini', me_cube_006)

# ---- transforms, parenting, visibility, modifiers, constraints
ob_pillar_3m.location = (0.0, 0.0, 0.0)
ob_pillar_3m.lineart.crease_threshold = 0.0
ob_floor_2x2_003.location = (-0.5, -2.0, 2.7)
ob_floor_2x2_003.hide_viewport = True
ob_floor_2x2_003.lineart.crease_threshold = 0.0
_m = ob_floor_2x2_003.modifiers.new('Displace', 'DISPLACE')
_m.strength = 0.07
_m.direction = 'Y'
_m = ob_floor_2x2_003.modifiers.new('Displace.001', 'DISPLACE')
_m.strength = 0.05
_m.direction = 'X'
_m = ob_floor_2x2_003.modifiers.new('Displace.002', 'DISPLACE')
_m.strength = 0.02
_m.direction = 'Z'
_m.texture_coords = 'GLOBAL'
ob_floor_2x2_002.location = (-2.5, -2.0, 2.7)
ob_floor_2x2_002.hide_viewport = True
ob_floor_2x2_002.lineart.crease_threshold = 0.0
_m = ob_floor_2x2_002.modifiers.new('Displace', 'DISPLACE')
_m.strength = 0.07
_m.direction = 'Y'
_m = ob_floor_2x2_002.modifiers.new('Displace.001', 'DISPLACE')
_m.strength = 0.05
_m.direction = 'X'
_m = ob_floor_2x2_002.modifiers.new('Displace.002', 'DISPLACE')
_m.strength = 0.02
_m.direction = 'Z'
_m.texture_coords = 'GLOBAL'
ob_floor_2x2_001.location = (-2.5, 0.0, 2.7)
ob_floor_2x2_001.hide_viewport = True
ob_floor_2x2_001.lineart.crease_threshold = 0.0
_m = ob_floor_2x2_001.modifiers.new('Displace', 'DISPLACE')
_m.strength = 0.07
_m.direction = 'Y'
_m = ob_floor_2x2_001.modifiers.new('Displace.001', 'DISPLACE')
_m.strength = 0.05
_m.direction = 'X'
_m = ob_floor_2x2_001.modifiers.new('Displace.002', 'DISPLACE')
_m.strength = 0.02
_m.direction = 'Z'
_m.texture_coords = 'GLOBAL'
ob_floor_2x2.location = (-0.5, 0.0, 2.7)
ob_floor_2x2.hide_viewport = True
ob_floor_2x2.lineart.crease_threshold = 0.0
_m = ob_floor_2x2.modifiers.new('Displace', 'DISPLACE')
_m.strength = 0.07
_m.direction = 'Y'
_m = ob_floor_2x2.modifiers.new('Displace.001', 'DISPLACE')
_m.strength = 0.05
_m.direction = 'X'
_m = ob_floor_2x2.modifiers.new('Displace.002', 'DISPLACE')
_m.strength = 0.02
_m.direction = 'Z'
_m.texture_coords = 'GLOBAL'
ob_pillar_mini.location = (0.0, 0.0, 0.0)
ob_pillar_mini.hide_viewport = True
ob_pillar_mini.lineart.crease_threshold = 0.0

# ---- collection membership
col_collection_1.objects.link(ob_pillar_3m)
col_collection_1.objects.link(ob_floor_2x2_003)
col_collection_1.objects.link(ob_floor_2x2_002)
col_collection_1.objects.link(ob_floor_2x2_001)
col_collection_1.objects.link(ob_floor_2x2)
col_collection_2.objects.link(ob_pillar_mini)

# ---- scene / render settings (as saved in the file)
scene.frame_start = 1; scene.frame_end = 250; scene.frame_set(1)
scene.render.engine = 'CYCLES'
scene.render.resolution_percentage = 50
scene.render.dither_intensity = 0.0
scene.cycles.use_denoising = False
scene.cycles.samples = 128
scene.cycles.sampling_pattern = 'TABULATED_SOBOL'
scene.cycles.light_sampling_threshold = 0.0
scene.cycles.use_adaptive_sampling = False
scene.cycles.use_light_tree = False
scene.cycles.blur_glossy = 0.0
scene.cycles.sample_clamp_indirect = 0.0
scene.view_settings.view_transform = 'Standard'
bpy.context.view_layer.update()

# ---- added for rendering (the .blend has no active camera): camera
cam_auto = bpy.data.cameras.new('AutoCamera')
cam_auto.lens = 50.0
cam_auto.sensor_width = 36.0
cam_auto.clip_end = 1000.0
ob_auto_camera = bpy.data.objects.new('AutoCamera', cam_auto)
scene.collection.objects.link(ob_auto_camera)
ob_auto_camera.location = (6.11618, -5.88864, 6.00368)
ob_auto_camera.rotation_euler = (1.09748, -7.21219e-08, 0.694738)
scene.camera = ob_auto_camera
bpy.context.view_layer.update()
